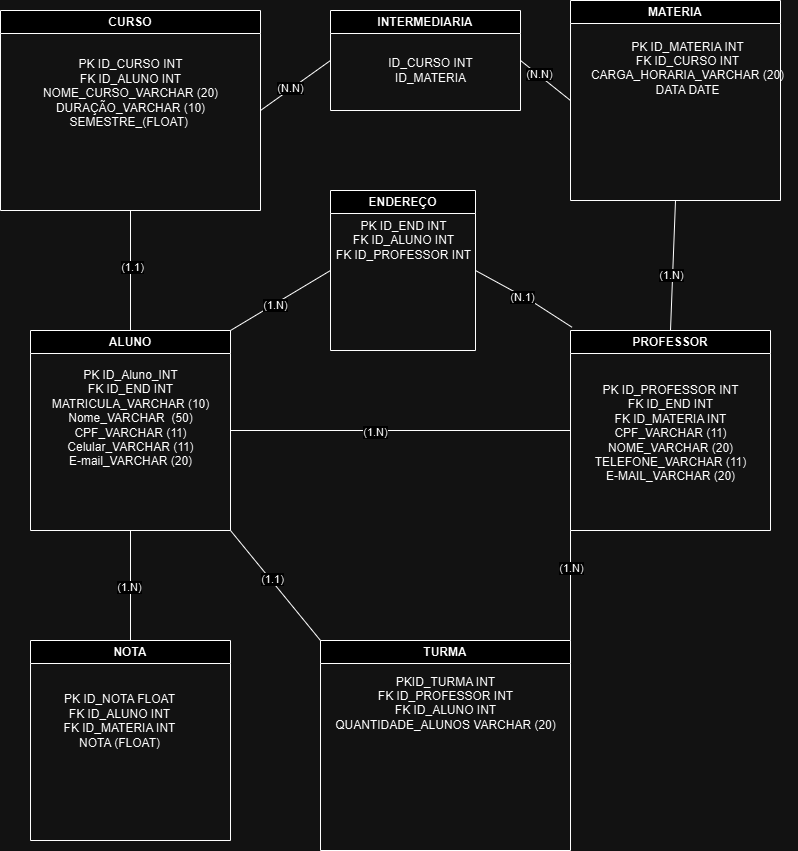

The diagram above was exported from draw.io. Its source (the exported page's mxGraphModel, read from the mxfile embedded in the PNG):
<mxGraphModel dx="880" dy="426" grid="1" gridSize="10" guides="1" tooltips="1" connect="1" arrows="1" fold="1" page="1" pageScale="1" pageWidth="827" pageHeight="1169" math="0" shadow="0">
  <root>
    <mxCell id="0" />
    <mxCell id="1" parent="0" />
    <mxCell id="E2_1O2KFbb6k4a8JHtNK-1" value="ALUNO" style="swimlane;whiteSpace=wrap;html=1;" parent="1" vertex="1">
      <mxGeometry x="60" y="350" width="200" height="200" as="geometry" />
    </mxCell>
    <mxCell id="E2_1O2KFbb6k4a8JHtNK-2" value="PK ID_Aluno_INT&lt;div&gt;&lt;div&gt;FK ID_END INT&lt;/div&gt;&lt;div&gt;MATRICULA_VARCHAR (10)&lt;br&gt;&lt;div&gt;Nome_VARCHAR&amp;nbsp; (50)&lt;/div&gt;&lt;div&gt;CPF_VARCHAR (11)&lt;/div&gt;&lt;div&gt;Celular_VARCHAR (11)&lt;/div&gt;&lt;div&gt;E-mail_VARCHAR (20)&lt;/div&gt;&lt;div&gt;&lt;div&gt;&lt;br&gt;&lt;/div&gt;&lt;/div&gt;&lt;/div&gt;&lt;/div&gt;" style="text;html=1;align=center;verticalAlign=middle;resizable=0;points=[];autosize=1;strokeColor=none;fillColor=none;" parent="E2_1O2KFbb6k4a8JHtNK-1" vertex="1">
      <mxGeometry x="10" y="30" width="180" height="130" as="geometry" />
    </mxCell>
    <mxCell id="u3QGk65skgCJOxmj9k2h-1" value="CURSO" style="swimlane;whiteSpace=wrap;html=1;" parent="1" vertex="1">
      <mxGeometry x="30" y="30" width="260" height="200" as="geometry" />
    </mxCell>
    <mxCell id="u3QGk65skgCJOxmj9k2h-2" value="PK ID_CURSO INT&lt;div&gt;FK ID_ALUNO INT&lt;/div&gt;&lt;div&gt;NOME_CURSO_VARCHAR (20)&lt;/div&gt;&lt;div&gt;DURAÇÃO_VARCHAR (10&lt;span style=&quot;background-color: initial;&quot;&gt;)&lt;/span&gt;&lt;/div&gt;&lt;div&gt;&lt;span style=&quot;background-color: initial;&quot;&gt;SEMESTRE_(FLOAT)&amp;nbsp;&lt;/span&gt;&lt;/div&gt;&lt;div&gt;&lt;br&gt;&lt;/div&gt;" style="text;html=1;align=center;verticalAlign=middle;resizable=0;points=[];autosize=1;strokeColor=none;fillColor=none;" parent="u3QGk65skgCJOxmj9k2h-1" vertex="1">
      <mxGeometry x="30" y="40" width="200" height="100" as="geometry" />
    </mxCell>
    <mxCell id="5ZjZnCARavjuyKvL1pBu-1" value="MATERIA" style="swimlane;whiteSpace=wrap;html=1;" parent="1" vertex="1">
      <mxGeometry x="600" y="20" width="210" height="200" as="geometry" />
    </mxCell>
    <mxCell id="5ZjZnCARavjuyKvL1pBu-2" value="PK ID_MATERIA INT&lt;div&gt;FK ID_CURSO INT&lt;/div&gt;&lt;div&gt;CARGA_HORARIA_VARCHAR (20)&lt;/div&gt;&lt;div&gt;DATA DATE&lt;/div&gt;&lt;div&gt;&lt;br&gt;&lt;/div&gt;" style="text;html=1;align=center;verticalAlign=middle;resizable=0;points=[];autosize=1;strokeColor=none;fillColor=none;" parent="5ZjZnCARavjuyKvL1pBu-1" vertex="1">
      <mxGeometry x="7" y="30" width="220" height="90" as="geometry" />
    </mxCell>
    <mxCell id="ErUSsMTTJaaDRQmfp5sR-1" value="PROFESSOR" style="swimlane;whiteSpace=wrap;html=1;" parent="1" vertex="1">
      <mxGeometry x="600" y="350" width="200" height="200" as="geometry" />
    </mxCell>
    <mxCell id="ErUSsMTTJaaDRQmfp5sR-2" value="PK ID_PROFESSOR INT&lt;div&gt;FK ID_END INT&lt;/div&gt;&lt;div&gt;FK ID_MATERIA INT&lt;/div&gt;&lt;div&gt;CPF_VARCHAR (11)&lt;/div&gt;&lt;div&gt;&lt;span style=&quot;background-color: initial;&quot;&gt;NOME_VARCHAR (20)&lt;/span&gt;&lt;/div&gt;&lt;div&gt;&lt;span style=&quot;background-color: initial;&quot;&gt;TELEFONE_VARCHAR (11)&lt;/span&gt;&lt;/div&gt;&lt;div&gt;&lt;span style=&quot;background-color: initial;&quot;&gt;E-MAIL_VARCHAR (20)&lt;/span&gt;&lt;/div&gt;&lt;div&gt;&lt;br&gt;&lt;/div&gt;" style="text;html=1;align=center;verticalAlign=middle;resizable=0;points=[];autosize=1;strokeColor=none;fillColor=none;" parent="ErUSsMTTJaaDRQmfp5sR-1" vertex="1">
      <mxGeometry x="10" y="45" width="180" height="130" as="geometry" />
    </mxCell>
    <mxCell id="VUJjqdcuhIuhNq8fw3TH-1" value="NOTA" style="swimlane;whiteSpace=wrap;html=1;" parent="1" vertex="1">
      <mxGeometry x="60" y="660" width="200" height="200" as="geometry" />
    </mxCell>
    <mxCell id="VUJjqdcuhIuhNq8fw3TH-2" value="PK ID_NOTA FLOAT&lt;div&gt;FK ID_ALUNO INT&lt;/div&gt;&lt;div&gt;FK ID_MATERIA INT&lt;/div&gt;&lt;div&gt;NOTA (FLOAT)&lt;/div&gt;&lt;div&gt;&lt;br&gt;&lt;/div&gt;&lt;div&gt;&lt;br&gt;&lt;/div&gt;" style="text;html=1;align=center;verticalAlign=middle;resizable=0;points=[];autosize=1;strokeColor=none;fillColor=none;" parent="VUJjqdcuhIuhNq8fw3TH-1" vertex="1">
      <mxGeometry x="19" y="45" width="140" height="100" as="geometry" />
    </mxCell>
    <mxCell id="ge4aBo7aPs1Otjw7d6Xo-1" value="TURMA" style="swimlane;whiteSpace=wrap;html=1;" parent="1" vertex="1">
      <mxGeometry x="350" y="660" width="250" height="210" as="geometry" />
    </mxCell>
    <mxCell id="ge4aBo7aPs1Otjw7d6Xo-2" value="PKID_TURMA INT&lt;div&gt;FK ID_PROFESSOR INT&lt;/div&gt;&lt;div&gt;FK ID_ALUNO INT&lt;/div&gt;&lt;div&gt;QUANTIDADE_ALUNOS VARCHAR (20)&lt;/div&gt;&lt;div&gt;&lt;br&gt;&lt;/div&gt;" style="text;html=1;align=center;verticalAlign=middle;resizable=0;points=[];autosize=1;strokeColor=none;fillColor=none;" parent="ge4aBo7aPs1Otjw7d6Xo-1" vertex="1">
      <mxGeometry x="5" y="25" width="240" height="90" as="geometry" />
    </mxCell>
    <mxCell id="ge4aBo7aPs1Otjw7d6Xo-4" value="ENDEREÇO" style="swimlane;whiteSpace=wrap;html=1;" parent="1" vertex="1">
      <mxGeometry x="360" y="210" width="145" height="160" as="geometry" />
    </mxCell>
    <mxCell id="8Wj4MQRKKpcDMZyvF6a7-1" value="PK ID_END INT&lt;div&gt;FK ID_ALUNO INT&lt;/div&gt;&lt;div&gt;FK ID_PROFESSOR INT&lt;/div&gt;" style="text;html=1;align=center;verticalAlign=middle;resizable=0;points=[];autosize=1;strokeColor=none;fillColor=none;" parent="ge4aBo7aPs1Otjw7d6Xo-4" vertex="1">
      <mxGeometry x="-7.5" y="20" width="160" height="60" as="geometry" />
    </mxCell>
    <mxCell id="ffQa_Mubgdx_lCbbVJ6c-2" value="" style="endArrow=none;html=1;rounded=0;exitX=0.5;exitY=0;exitDx=0;exitDy=0;entryX=0.5;entryY=1;entryDx=0;entryDy=0;" parent="1" source="E2_1O2KFbb6k4a8JHtNK-1" target="u3QGk65skgCJOxmj9k2h-1" edge="1">
      <mxGeometry width="50" height="50" relative="1" as="geometry">
        <mxPoint x="330" y="250" as="sourcePoint" />
        <mxPoint x="380" y="200" as="targetPoint" />
      </mxGeometry>
    </mxCell>
    <mxCell id="ffQa_Mubgdx_lCbbVJ6c-11" value="(1.1)" style="edgeLabel;html=1;align=center;verticalAlign=middle;resizable=0;points=[];" parent="ffQa_Mubgdx_lCbbVJ6c-2" vertex="1" connectable="0">
      <mxGeometry x="0.0667" y="-1" relative="1" as="geometry">
        <mxPoint as="offset" />
      </mxGeometry>
    </mxCell>
    <mxCell id="ffQa_Mubgdx_lCbbVJ6c-3" value="" style="endArrow=none;html=1;rounded=0;entryX=0;entryY=0.5;entryDx=0;entryDy=0;exitX=1;exitY=0.5;exitDx=0;exitDy=0;" parent="1" source="E2_1O2KFbb6k4a8JHtNK-1" target="ErUSsMTTJaaDRQmfp5sR-1" edge="1">
      <mxGeometry width="50" height="50" relative="1" as="geometry">
        <mxPoint x="310" y="350" as="sourcePoint" />
        <mxPoint x="360" y="300" as="targetPoint" />
      </mxGeometry>
    </mxCell>
    <mxCell id="ffQa_Mubgdx_lCbbVJ6c-20" value="(1.N)" style="edgeLabel;html=1;align=center;verticalAlign=middle;resizable=0;points=[];" parent="ffQa_Mubgdx_lCbbVJ6c-3" vertex="1" connectable="0">
      <mxGeometry x="-0.1529" y="-1" relative="1" as="geometry">
        <mxPoint as="offset" />
      </mxGeometry>
    </mxCell>
    <mxCell id="ffQa_Mubgdx_lCbbVJ6c-4" value="INTERMEDIARIA" style="swimlane;whiteSpace=wrap;html=1;startSize=23;" parent="1" vertex="1">
      <mxGeometry x="360" y="30" width="190" height="100" as="geometry" />
    </mxCell>
    <mxCell id="ffQa_Mubgdx_lCbbVJ6c-5" value="ID_CURSO INT&lt;div&gt;ID_MATERIA&lt;/div&gt;" style="text;html=1;align=center;verticalAlign=middle;resizable=0;points=[];autosize=1;strokeColor=none;fillColor=none;" parent="ffQa_Mubgdx_lCbbVJ6c-4" vertex="1">
      <mxGeometry x="45" y="40" width="110" height="40" as="geometry" />
    </mxCell>
    <mxCell id="ffQa_Mubgdx_lCbbVJ6c-7" value="" style="endArrow=none;html=1;rounded=0;exitX=1;exitY=0.5;exitDx=0;exitDy=0;entryX=0;entryY=0.5;entryDx=0;entryDy=0;" parent="1" source="u3QGk65skgCJOxmj9k2h-1" target="ffQa_Mubgdx_lCbbVJ6c-4" edge="1">
      <mxGeometry width="50" height="50" relative="1" as="geometry">
        <mxPoint x="340" y="200" as="sourcePoint" />
        <mxPoint x="420" y="140" as="targetPoint" />
      </mxGeometry>
    </mxCell>
    <mxCell id="ffQa_Mubgdx_lCbbVJ6c-17" value="(N.N)" style="edgeLabel;html=1;align=center;verticalAlign=middle;resizable=0;points=[];" parent="ffQa_Mubgdx_lCbbVJ6c-7" vertex="1" connectable="0">
      <mxGeometry x="-0.1359" y="1" relative="1" as="geometry">
        <mxPoint as="offset" />
      </mxGeometry>
    </mxCell>
    <mxCell id="ffQa_Mubgdx_lCbbVJ6c-8" value="" style="endArrow=none;html=1;rounded=0;entryX=0;entryY=0.5;entryDx=0;entryDy=0;exitX=1;exitY=0.5;exitDx=0;exitDy=0;" parent="1" source="ffQa_Mubgdx_lCbbVJ6c-4" target="5ZjZnCARavjuyKvL1pBu-1" edge="1">
      <mxGeometry width="50" height="50" relative="1" as="geometry">
        <mxPoint x="470" y="170" as="sourcePoint" />
        <mxPoint x="560" y="180" as="targetPoint" />
      </mxGeometry>
    </mxCell>
    <mxCell id="ffQa_Mubgdx_lCbbVJ6c-18" value="(N.N)" style="edgeLabel;html=1;align=center;verticalAlign=middle;resizable=0;points=[];" parent="ffQa_Mubgdx_lCbbVJ6c-8" vertex="1" connectable="0">
      <mxGeometry x="-0.2969" y="1" relative="1" as="geometry">
        <mxPoint as="offset" />
      </mxGeometry>
    </mxCell>
    <mxCell id="ffQa_Mubgdx_lCbbVJ6c-9" value="" style="endArrow=none;html=1;rounded=0;entryX=0.5;entryY=1;entryDx=0;entryDy=0;exitX=0.5;exitY=0;exitDx=0;exitDy=0;" parent="1" source="ErUSsMTTJaaDRQmfp5sR-1" target="5ZjZnCARavjuyKvL1pBu-1" edge="1">
      <mxGeometry width="50" height="50" relative="1" as="geometry">
        <mxPoint x="640" y="270" as="sourcePoint" />
        <mxPoint x="700" y="240" as="targetPoint" />
      </mxGeometry>
    </mxCell>
    <mxCell id="ffQa_Mubgdx_lCbbVJ6c-19" value="(1.N)" style="edgeLabel;html=1;align=center;verticalAlign=middle;resizable=0;points=[];" parent="ffQa_Mubgdx_lCbbVJ6c-9" vertex="1" connectable="0">
      <mxGeometry x="-0.1542" y="2" relative="1" as="geometry">
        <mxPoint as="offset" />
      </mxGeometry>
    </mxCell>
    <mxCell id="ffQa_Mubgdx_lCbbVJ6c-12" value="" style="endArrow=none;html=1;rounded=0;entryX=0;entryY=0.5;entryDx=0;entryDy=0;exitX=1;exitY=0;exitDx=0;exitDy=0;" parent="1" source="E2_1O2KFbb6k4a8JHtNK-1" target="ge4aBo7aPs1Otjw7d6Xo-4" edge="1">
      <mxGeometry width="50" height="50" relative="1" as="geometry">
        <mxPoint x="300" y="340" as="sourcePoint" />
        <mxPoint x="340" y="290" as="targetPoint" />
      </mxGeometry>
    </mxCell>
    <mxCell id="ffQa_Mubgdx_lCbbVJ6c-13" value="(1.N)" style="edgeLabel;html=1;align=center;verticalAlign=middle;resizable=0;points=[];" parent="ffQa_Mubgdx_lCbbVJ6c-12" vertex="1" connectable="0">
      <mxGeometry x="-0.1179" y="-1" relative="1" as="geometry">
        <mxPoint as="offset" />
      </mxGeometry>
    </mxCell>
    <mxCell id="ffQa_Mubgdx_lCbbVJ6c-14" value="" style="endArrow=none;html=1;rounded=0;entryX=0.008;entryY=-0.016;entryDx=0;entryDy=0;entryPerimeter=0;exitX=1;exitY=0.5;exitDx=0;exitDy=0;" parent="1" source="ge4aBo7aPs1Otjw7d6Xo-4" target="ErUSsMTTJaaDRQmfp5sR-1" edge="1">
      <mxGeometry width="50" height="50" relative="1" as="geometry">
        <mxPoint x="540" y="290" as="sourcePoint" />
        <mxPoint x="560" y="330" as="targetPoint" />
        <Array as="points">
          <mxPoint x="560" y="320" />
        </Array>
      </mxGeometry>
    </mxCell>
    <mxCell id="ffQa_Mubgdx_lCbbVJ6c-16" value="(N.1)" style="edgeLabel;html=1;align=center;verticalAlign=middle;resizable=0;points=[];" parent="ffQa_Mubgdx_lCbbVJ6c-14" vertex="1" connectable="0">
      <mxGeometry x="-0.0544" y="-1" relative="1" as="geometry">
        <mxPoint as="offset" />
      </mxGeometry>
    </mxCell>
    <mxCell id="ffQa_Mubgdx_lCbbVJ6c-21" value="" style="endArrow=none;html=1;rounded=0;exitX=0.5;exitY=0;exitDx=0;exitDy=0;entryX=0.5;entryY=1;entryDx=0;entryDy=0;" parent="1" source="VUJjqdcuhIuhNq8fw3TH-1" target="E2_1O2KFbb6k4a8JHtNK-1" edge="1">
      <mxGeometry width="50" height="50" relative="1" as="geometry">
        <mxPoint x="450" y="590" as="sourcePoint" />
        <mxPoint x="500" y="540" as="targetPoint" />
      </mxGeometry>
    </mxCell>
    <mxCell id="ffQa_Mubgdx_lCbbVJ6c-22" value="(1.N)" style="edgeLabel;html=1;align=center;verticalAlign=middle;resizable=0;points=[];" parent="ffQa_Mubgdx_lCbbVJ6c-21" vertex="1" connectable="0">
      <mxGeometry x="-0.012" y="2" relative="1" as="geometry">
        <mxPoint as="offset" />
      </mxGeometry>
    </mxCell>
    <mxCell id="ffQa_Mubgdx_lCbbVJ6c-24" value="" style="endArrow=none;html=1;rounded=0;exitX=0;exitY=0;exitDx=0;exitDy=0;entryX=1;entryY=1;entryDx=0;entryDy=0;" parent="1" source="ge4aBo7aPs1Otjw7d6Xo-1" target="E2_1O2KFbb6k4a8JHtNK-1" edge="1">
      <mxGeometry width="50" height="50" relative="1" as="geometry">
        <mxPoint x="430" y="530" as="sourcePoint" />
        <mxPoint x="480" y="480" as="targetPoint" />
      </mxGeometry>
    </mxCell>
    <mxCell id="ffQa_Mubgdx_lCbbVJ6c-26" value="(1.1)" style="edgeLabel;html=1;align=center;verticalAlign=middle;resizable=0;points=[];" parent="ffQa_Mubgdx_lCbbVJ6c-24" vertex="1" connectable="0">
      <mxGeometry x="0.0949" y="-1" relative="1" as="geometry">
        <mxPoint as="offset" />
      </mxGeometry>
    </mxCell>
    <mxCell id="ffQa_Mubgdx_lCbbVJ6c-27" value="" style="endArrow=none;html=1;rounded=0;entryX=0;entryY=1;entryDx=0;entryDy=0;exitX=1;exitY=0;exitDx=0;exitDy=0;" parent="1" source="ge4aBo7aPs1Otjw7d6Xo-1" target="ErUSsMTTJaaDRQmfp5sR-1" edge="1">
      <mxGeometry width="50" height="50" relative="1" as="geometry">
        <mxPoint x="620" y="650" as="sourcePoint" />
        <mxPoint x="480" y="520" as="targetPoint" />
      </mxGeometry>
    </mxCell>
    <mxCell id="ffQa_Mubgdx_lCbbVJ6c-28" value="(1.N)" style="edgeLabel;html=1;align=center;verticalAlign=middle;resizable=0;points=[];" parent="ffQa_Mubgdx_lCbbVJ6c-27" vertex="1" connectable="0">
      <mxGeometry x="0.3325" relative="1" as="geometry">
        <mxPoint as="offset" />
      </mxGeometry>
    </mxCell>
  </root>
</mxGraphModel>